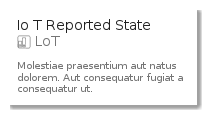

The diagram above was rendered by PlantUML. Its source (embedded in the PNG):
@startuml
' configures the library
!global $INCLUSION_MODE="local"
!global $LIB_BASE_LOCATION="../../.."
' loads the library
!include $LIB_BASE_LOCATION/bootstrap.puml
' loads the aws-20200911 bootstrap
include('aws-20200911/bootstrap')
' loads the IoTReportedState element
include('aws-20200911/Resource/LoT/IoTReportedState')
IoTReportedStateCard('io_t_reported_state', 'Io T Reported State', 'Molestiae praesentium aut natus dolorem. Aut consequatur fugiat a consequatur ut.')
@enduml